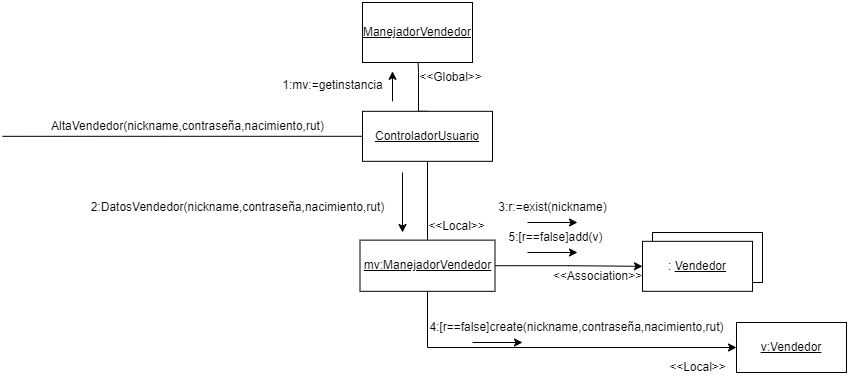

The diagram above was exported from draw.io. Its source (the exported page's mxGraphModel, read from the mxfile embedded in the PNG):
<mxGraphModel dx="880" dy="468" grid="1" gridSize="10" guides="1" tooltips="1" connect="1" arrows="1" fold="1" page="1" pageScale="1" pageWidth="827" pageHeight="1169" background="#ffffff" math="0" shadow="0">
  <root>
    <mxCell id="0" />
    <mxCell id="1" parent="0" />
    <mxCell id="_T3oaDAvrrTgOTM7eg21-1" style="edgeStyle=orthogonalEdgeStyle;rounded=0;orthogonalLoop=1;jettySize=auto;html=1;endArrow=none;endFill=0;" parent="1" source="_T3oaDAvrrTgOTM7eg21-4" edge="1">
      <mxGeometry relative="1" as="geometry">
        <mxPoint y="133.82" as="targetPoint" />
      </mxGeometry>
    </mxCell>
    <mxCell id="_T3oaDAvrrTgOTM7eg21-2" style="edgeStyle=orthogonalEdgeStyle;rounded=0;orthogonalLoop=1;jettySize=auto;html=1;exitX=0.5;exitY=0;exitDx=0;exitDy=0;endArrow=none;endFill=0;" parent="1" source="_T3oaDAvrrTgOTM7eg21-4" edge="1">
      <mxGeometry relative="1" as="geometry">
        <mxPoint x="415.5882352941178" y="60" as="targetPoint" />
        <Array as="points">
          <mxPoint x="416" y="70" />
          <mxPoint x="416" y="70" />
        </Array>
      </mxGeometry>
    </mxCell>
    <mxCell id="_T3oaDAvrrTgOTM7eg21-3" style="edgeStyle=orthogonalEdgeStyle;rounded=0;orthogonalLoop=1;jettySize=auto;html=1;exitX=0.5;exitY=1;exitDx=0;exitDy=0;entryX=0.5;entryY=0;entryDx=0;entryDy=0;endArrow=none;endFill=0;" parent="1" source="_T3oaDAvrrTgOTM7eg21-4" target="_T3oaDAvrrTgOTM7eg21-19" edge="1">
      <mxGeometry relative="1" as="geometry" />
    </mxCell>
    <mxCell id="_T3oaDAvrrTgOTM7eg21-4" value="&lt;u&gt;ControladorUsuario&lt;/u&gt;" style="html=1;whiteSpace=wrap;" parent="1" vertex="1">
      <mxGeometry x="360" y="108.82" width="130" height="50" as="geometry" />
    </mxCell>
    <mxCell id="_T3oaDAvrrTgOTM7eg21-5" value="AltaVendedor(nickname,contraseña,nacimiento,rut)" style="text;html=1;align=center;verticalAlign=middle;resizable=0;points=[];autosize=1;strokeColor=none;fillColor=none;" parent="1" vertex="1">
      <mxGeometry x="35" y="108.82" width="300" height="30" as="geometry" />
    </mxCell>
    <mxCell id="_T3oaDAvrrTgOTM7eg21-6" value="" style="html=1;whiteSpace=wrap;" parent="1" vertex="1">
      <mxGeometry x="650" y="230" width="110" height="50" as="geometry" />
    </mxCell>
    <mxCell id="_T3oaDAvrrTgOTM7eg21-7" value=": &lt;u&gt;Vendedor&lt;/u&gt;" style="html=1;whiteSpace=wrap;" parent="1" vertex="1">
      <mxGeometry x="640" y="238.82" width="110" height="50" as="geometry" />
    </mxCell>
    <mxCell id="_T3oaDAvrrTgOTM7eg21-8" value="3:r:=exist(nickname&lt;span style=&quot;background-color: initial;&quot;&gt;)&lt;/span&gt;" style="text;html=1;align=center;verticalAlign=middle;resizable=0;points=[];autosize=1;strokeColor=none;fillColor=none;" parent="1" vertex="1">
      <mxGeometry x="485" y="190" width="130" height="30" as="geometry" />
    </mxCell>
    <mxCell id="_T3oaDAvrrTgOTM7eg21-9" value="&lt;u&gt;v:Vendedor&lt;/u&gt;" style="html=1;whiteSpace=wrap;" parent="1" vertex="1">
      <mxGeometry x="734" y="320" width="110" height="50" as="geometry" />
    </mxCell>
    <mxCell id="_T3oaDAvrrTgOTM7eg21-10" value="4:[r==false]create(nickname,contraseña,nacimiento,rut)" style="text;html=1;align=center;verticalAlign=middle;resizable=0;points=[];autosize=1;strokeColor=none;fillColor=none;" parent="1" vertex="1">
      <mxGeometry x="414" y="310" width="320" height="30" as="geometry" />
    </mxCell>
    <mxCell id="_T3oaDAvrrTgOTM7eg21-11" value="5:[r==false]add(v)" style="text;html=1;align=center;verticalAlign=middle;resizable=0;points=[];autosize=1;strokeColor=none;fillColor=none;" parent="1" vertex="1">
      <mxGeometry x="492.5" y="220" width="120" height="30" as="geometry" />
    </mxCell>
    <mxCell id="_T3oaDAvrrTgOTM7eg21-12" value="" style="edgeStyle=none;orthogonalLoop=1;jettySize=auto;html=1;rounded=0;" parent="1" edge="1">
      <mxGeometry width="100" relative="1" as="geometry">
        <mxPoint x="400" y="170" as="sourcePoint" />
        <mxPoint x="400" y="230" as="targetPoint" />
        <Array as="points" />
      </mxGeometry>
    </mxCell>
    <mxCell id="_T3oaDAvrrTgOTM7eg21-13" value="" style="edgeStyle=none;orthogonalLoop=1;jettySize=auto;html=1;rounded=0;" parent="1" edge="1">
      <mxGeometry width="100" relative="1" as="geometry">
        <mxPoint x="470" y="340" as="sourcePoint" />
        <mxPoint x="520" y="340" as="targetPoint" />
        <Array as="points" />
      </mxGeometry>
    </mxCell>
    <mxCell id="_T3oaDAvrrTgOTM7eg21-14" value="&lt;u&gt;ManejadorVendedor&lt;/u&gt;" style="rounded=0;whiteSpace=wrap;html=1;" parent="1" vertex="1">
      <mxGeometry x="360" width="110" height="60" as="geometry" />
    </mxCell>
    <mxCell id="_T3oaDAvrrTgOTM7eg21-15" value="1:mv:=getinstancia" style="text;html=1;align=center;verticalAlign=middle;resizable=0;points=[];autosize=1;strokeColor=none;fillColor=none;" parent="1" vertex="1">
      <mxGeometry x="270" y="68" width="120" height="30" as="geometry" />
    </mxCell>
    <mxCell id="_T3oaDAvrrTgOTM7eg21-16" value="" style="edgeStyle=none;orthogonalLoop=1;jettySize=auto;html=1;rounded=0;" parent="1" edge="1">
      <mxGeometry width="100" relative="1" as="geometry">
        <mxPoint x="390" y="98.82" as="sourcePoint" />
        <mxPoint x="390" y="68.82" as="targetPoint" />
        <Array as="points" />
      </mxGeometry>
    </mxCell>
    <mxCell id="_T3oaDAvrrTgOTM7eg21-17" style="edgeStyle=orthogonalEdgeStyle;rounded=0;orthogonalLoop=1;jettySize=auto;html=1;exitX=1;exitY=0.5;exitDx=0;exitDy=0;entryX=0;entryY=0.5;entryDx=0;entryDy=0;" parent="1" source="_T3oaDAvrrTgOTM7eg21-19" target="_T3oaDAvrrTgOTM7eg21-7" edge="1">
      <mxGeometry relative="1" as="geometry" />
    </mxCell>
    <mxCell id="_T3oaDAvrrTgOTM7eg21-18" style="edgeStyle=orthogonalEdgeStyle;rounded=0;orthogonalLoop=1;jettySize=auto;html=1;exitX=0.5;exitY=1;exitDx=0;exitDy=0;entryX=0;entryY=0.5;entryDx=0;entryDy=0;" parent="1" source="_T3oaDAvrrTgOTM7eg21-19" target="_T3oaDAvrrTgOTM7eg21-9" edge="1">
      <mxGeometry relative="1" as="geometry" />
    </mxCell>
    <mxCell id="_T3oaDAvrrTgOTM7eg21-19" value="&lt;u&gt;mv:ManejadorVendedor&lt;/u&gt;" style="whiteSpace=wrap;html=1;" parent="1" vertex="1">
      <mxGeometry x="357.5" y="237.64" width="135" height="51.18" as="geometry" />
    </mxCell>
    <mxCell id="_T3oaDAvrrTgOTM7eg21-20" value="2:DatosVendedor(nickname,contraseña,nacimiento,rut)" style="text;html=1;align=center;verticalAlign=middle;resizable=0;points=[];autosize=1;strokeColor=none;fillColor=none;" parent="1" vertex="1">
      <mxGeometry x="75" y="190" width="320" height="30" as="geometry" />
    </mxCell>
    <mxCell id="_T3oaDAvrrTgOTM7eg21-21" value="" style="edgeStyle=none;orthogonalLoop=1;jettySize=auto;html=1;rounded=0;" parent="1" edge="1">
      <mxGeometry width="100" relative="1" as="geometry">
        <mxPoint x="525" y="220" as="sourcePoint" />
        <mxPoint x="575" y="220" as="targetPoint" />
        <Array as="points" />
      </mxGeometry>
    </mxCell>
    <mxCell id="_T3oaDAvrrTgOTM7eg21-22" value="" style="edgeStyle=none;orthogonalLoop=1;jettySize=auto;html=1;rounded=0;" parent="1" edge="1">
      <mxGeometry width="100" relative="1" as="geometry">
        <mxPoint x="525" y="250" as="sourcePoint" />
        <mxPoint x="575" y="250" as="targetPoint" />
        <Array as="points" />
      </mxGeometry>
    </mxCell>
    <mxCell id="aL7g0NiqNwZec6tIxYMt-1" value="&amp;lt;&amp;lt;Global&amp;gt;&amp;gt;" style="text;html=1;align=center;verticalAlign=middle;resizable=0;points=[];autosize=1;strokeColor=none;fillColor=none;" parent="1" vertex="1">
      <mxGeometry x="402.5" y="60" width="90" height="30" as="geometry" />
    </mxCell>
    <mxCell id="aL7g0NiqNwZec6tIxYMt-2" value="&amp;lt;&amp;lt;Local&amp;gt;&amp;gt;" style="text;html=1;align=center;verticalAlign=middle;resizable=0;points=[];autosize=1;strokeColor=none;fillColor=none;" parent="1" vertex="1">
      <mxGeometry x="414" y="208.82" width="80" height="30" as="geometry" />
    </mxCell>
    <mxCell id="aL7g0NiqNwZec6tIxYMt-3" value="&amp;lt;&amp;lt;Association&amp;gt;&amp;gt;" style="text;html=1;align=center;verticalAlign=middle;resizable=0;points=[];autosize=1;strokeColor=none;fillColor=none;" parent="1" vertex="1">
      <mxGeometry x="540" y="258.82" width="110" height="30" as="geometry" />
    </mxCell>
    <mxCell id="aL7g0NiqNwZec6tIxYMt-6" value="&amp;lt;&amp;lt;Local&amp;gt;&amp;gt;" style="text;html=1;align=center;verticalAlign=middle;resizable=0;points=[];autosize=1;strokeColor=none;fillColor=none;" parent="1" vertex="1">
      <mxGeometry x="655" y="350" width="80" height="30" as="geometry" />
    </mxCell>
  </root>
</mxGraphModel>